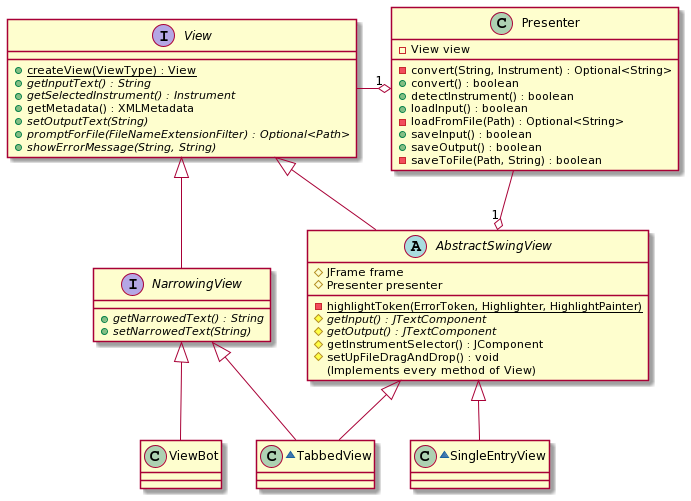

The diagram above was rendered by PlantUML. Its source (embedded in the PNG):
@startuml
interface View {
  +{static} createView(ViewType) : View
  +{abstract} getInputText() : String
  +{abstract} getSelectedInstrument() : Instrument
  +getMetadata() : XMLMetadata
  +{abstract} setOutputText(String)
  +{abstract} promptForFile(FileNameExtensionFilter) : Optional<Path>
  +{abstract} showErrorMessage(String, String)
}

interface NarrowingView {
  +{abstract} getNarrowedText() : String
  +{abstract} setNarrowedText(String)
}

class Presenter {
  -View view

  -convert(String, Instrument) : Optional<String>
  +convert() : boolean
  +detectInstrument() : boolean
  +loadInput() : boolean
  -loadFromFile(Path) : Optional<String>
  +saveInput() : boolean
  +saveOutput() : boolean
  -saveToFile(Path, String) : boolean
}

abstract class AbstractSwingView {
  #JFrame frame
  #Presenter presenter
  
  -{static} highlightToken(ErrorToken, Highlighter, HighlightPainter)
  #{abstract} getInput() : JTextComponent
  #{abstract} getOutput() : JTextComponent
  #getInstrumentSelector() : JComponent
  #setUpFileDragAndDrop() : void
  (Implements every method of View)
}

~class TabbedView {
}
~class SingleEntryView {
}

View -o "1" Presenter
Presenter --o "1" AbstractSwingView
View <|-- AbstractSwingView
View <|-- NarrowingView
AbstractSwingView <|-- TabbedView
NarrowingView <|-- TabbedView
AbstractSwingView <|-- SingleEntryView
NarrowingView <|-- ViewBot
@enduml